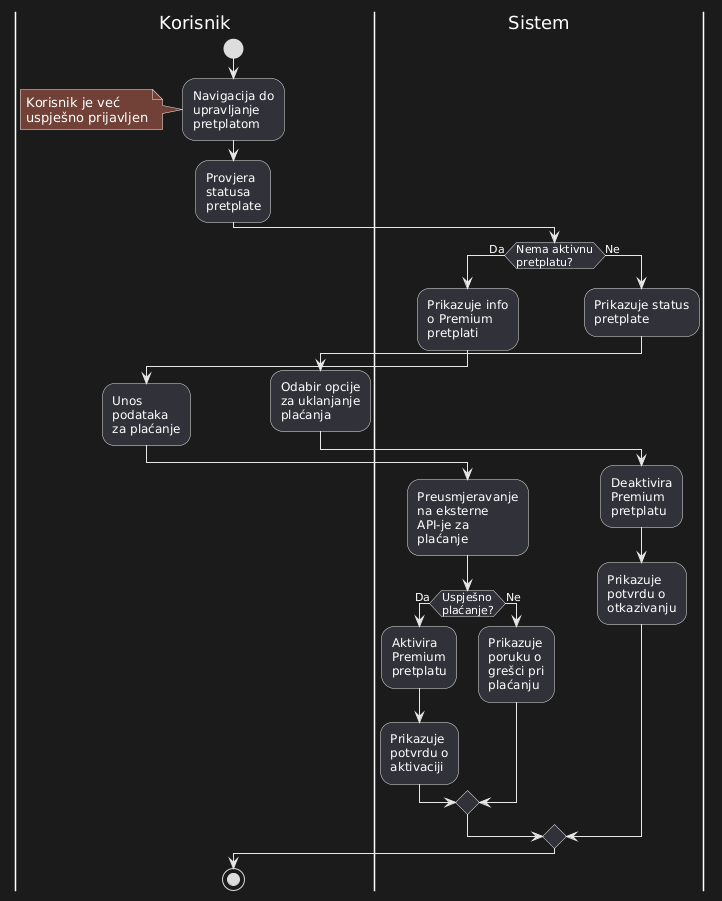

The diagram above was rendered by PlantUML. Its source (embedded in the PNG):
@startuml
|Korisnik|
start

:Navigacija do\nupravljanje\npretplatom;

note
Korisnik je već
uspješno prijavljen
endnote

:Provjera\nstatusa\npretplate;

|Sistem|
if (Nema aktivnu\npretplatu?) then (Da)
  :Prikazuje info\no Premium\npretplati;
  |Korisnik|
  :Unos \npodataka\nza plaćanje;
  |Sistem|
  :Preusmjeravanje\nna eksterne\nAPI-je za\nplaćanje;
  if (Uspješno\nplaćanje?) then (Da)
    :Aktivira\nPremium\npretplatu;
    :Prikazuje\npotvrdu o\naktivaciji;
  else (Ne)
    :Prikazuje\nporuku o\ngrešci pri\nplaćanju;
  endif
else (Ne)
  :Prikazuje status\npretplate;
  |Korisnik|
  :Odabir opcije\nza uklanjanje\nplaćanja;

  |Sistem|
  :Deaktivira\nPremium\npretplatu;
  :Prikazuje\npotvrdu o\notkazivanju;
endif
|Korisnik|
stop
@enduml